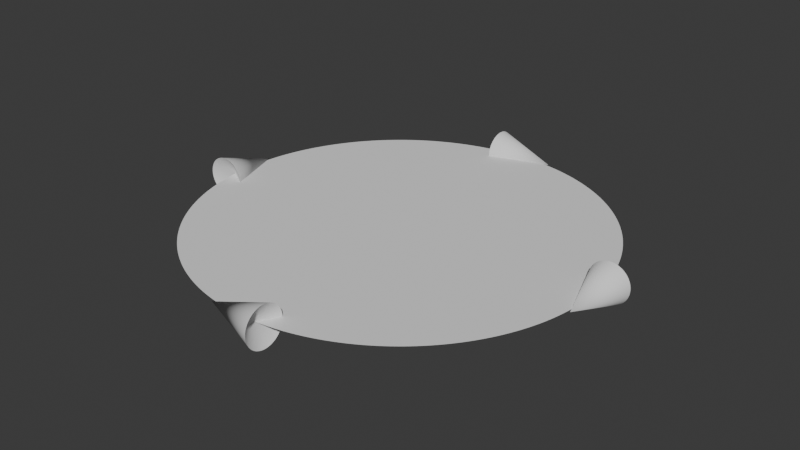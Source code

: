 # Source: example.blend  (saved by Blender 5.1.29; exported with 4.5.12 LTS)
import bpy
from mathutils import Matrix  # noqa: F401  (used for matrix-valued properties, if any)

bpy.ops.wm.read_factory_settings(use_empty=True)
scene = bpy.context.scene
scene.name = 'Scene'

# ---- collections
col_geomviz = bpy.data.collections.new('Geomviz'); scene.collection.children.link(col_geomviz)

# ---- node groups
ng_arrowhead = bpy.data.node_groups.new('Arrowhead', 'GeometryNodeTree')
_s = ng_arrowhead.interface.new_socket(name='Geometry', in_out='OUTPUT', socket_type='NodeSocketGeometry')
_s = ng_arrowhead.interface.new_socket(name='Resolution', in_out='INPUT', socket_type='NodeSocketInt')
_s.default_value = 24
_s.min_value = 3
_s = ng_arrowhead.interface.new_socket(name='Size', in_out='INPUT', socket_type='NodeSocketFloat')
_s.subtype = 'DISTANCE'
_s.default_value = 0.15
_s.min_value = 0.0
_s = ng_arrowhead.interface.new_socket(name='Depth', in_out='INPUT', socket_type='NodeSocketFloat')
_s.subtype = 'DISTANCE'
_s.default_value = 0.2
_s.min_value = 0.0
_s = ng_arrowhead.interface.new_socket(name='Base', in_out='INPUT', socket_type='NodeSocketFloat')
_s.subtype = 'FACTOR'
_s.min_value = 0.0
_s.max_value = 1.0
_N = ng_arrowhead.nodes; _L = ng_arrowhead.links
n0 = _N.new('NodeGroupOutput'); n0.name = 'Group Output'; n0.location = (158, -50)
n1 = _N.new('GeometryNodeMeshCone'); n1.name = 'Cone.001'; n1.location = (-54, 0)
n1.fill_type = 'NONE'
n2 = _N.new('GeometryNodeMeshCone'); n2.name = 'Cone.002'; n2.location = (4, 0)
n2.fill_type = 'NONE'
n3 = _N.new('GeometryNodeJoinGeometry'); n3.name = 'Join Geometry.002'; n3.location = (58, -40)
n3.hide = True
n4 = _N.new('NodeGroupInput'); n4.name = 'Group Input'; n4.location = (-108, 54)
n5 = _N.new('ShaderNodeMath'); n5.name = 'Math.002'; n5.location = (-54, -50)
n5.operation = 'MULTIPLY'
n6 = _N.new('GeometryNodeSetShadeSmooth'); n6.name = 'Set Shade Smooth'; n6.location = (108, -40)
n6.hide = True
n7 = _N.new('NodeReroute'); n7.name = 'Reroute'; n7.location = (-58, 116)
n7.socket_idname = 'NodeSocketInt'
n8 = _N.new('NodeReroute'); n8.name = 'Reroute.001'; n8.location = (-58, 58)
n8.socket_idname = 'NodeSocketFloatDistance'
n9 = _N.new('NodeReroute'); n9.name = 'Reroute.002'; n9.location = (0, -50)
n9.socket_idname = 'NodeSocketGeometry'
_L.new(n4.outputs[3], n5.inputs[1])
_L.new(n5.outputs[0], n2.inputs[5])
_L.new(n4.outputs[0], n1.inputs[0])
_L.new(n4.outputs[1], n1.inputs[4])
_L.new(n4.outputs[2], n1.inputs[5])
_L.new(n4.outputs[2], n5.inputs[0])
_L.new(n2.outputs[0], n3.inputs[0])
_L.new(n6.outputs[0], n0.inputs[0])
_L.new(n3.outputs[0], n6.inputs[0])
_L.new(n4.outputs[0], n7.inputs[0])
_L.new(n7.outputs[0], n2.inputs[0])
_L.new(n4.outputs[1], n8.inputs[0])
_L.new(n8.outputs[0], n2.inputs[4])
_L.new(n1.outputs[0], n9.inputs[0])
_L.new(n9.outputs[0], n3.inputs[0])
n0.is_active_output = True
ng_circle_of_arrowheads = bpy.data.node_groups.new('Circle of arrowheads', 'GeometryNodeTree')
_s = ng_circle_of_arrowheads.interface.new_socket(name='Geometry', in_out='OUTPUT', socket_type='NodeSocketGeometry')
_s = ng_circle_of_arrowheads.interface.new_socket(name='Radius', in_out='INPUT', socket_type='NodeSocketFloat')
_s.default_value = 100.0
_s.min_value = -1e+04
_s.max_value = 1e+04
_s = ng_circle_of_arrowheads.interface.new_socket(name='Resolution', in_out='INPUT', socket_type='NodeSocketInt')
_s.default_value = 24
_s.min_value = 3
_s = ng_circle_of_arrowheads.interface.new_socket(name='Use separation', in_out='INPUT', socket_type='NodeSocketBool')
_s = ng_circle_of_arrowheads.interface.new_socket(name='Arrow separation', in_out='INPUT', socket_type='NodeSocketFloat')
_s.subtype = 'DISTANCE'
_s = ng_circle_of_arrowheads.interface.new_socket(name='Arrow count', in_out='INPUT', socket_type='NodeSocketInt')
_s = ng_circle_of_arrowheads.interface.new_socket(name='Arrow size', in_out='INPUT', socket_type='NodeSocketFloat')
_s.subtype = 'DISTANCE'
_s.default_value = 0.15
_s.min_value = 0.0
_s = ng_circle_of_arrowheads.interface.new_socket(name='Arrow depth', in_out='INPUT', socket_type='NodeSocketFloat')
_s.subtype = 'DISTANCE'
_s.default_value = 0.2
_s.min_value = 0.0
_s = ng_circle_of_arrowheads.interface.new_socket(name='Arrow base', in_out='INPUT', socket_type='NodeSocketFloat')
_s.subtype = 'FACTOR'
_s.min_value = 0.0
_s.max_value = 1.0
_N = ng_circle_of_arrowheads.nodes; _L = ng_circle_of_arrowheads.links
n0 = _N.new('NodeGroupOutput'); n0.name = 'Group Output'; n0.location = (395, 108)
n1 = _N.new('NodeGroupInput'); n1.name = 'Group Input'; n1.location = (89, -876)
n2 = _N.new('GeometryNodeRepeatInput'); n2.name = 'Repeat Input'; n2.location = (6, 84)
n3 = _N.new('GeometryNodeRepeatOutput'); n3.name = 'Repeat Output'; n3.location = (189, 86)
n4 = _N.new('GeometryNodeJoinGeometry'); n4.name = 'Join Geometry.001'; n4.location = (139, 96)
n4.hide = True
n5 = _N.new('GeometryNodeTransform'); n5.name = 'Transform Geometry'; n5.location = (60, 116)
n6 = _N.new('GeometryNodeTransform'); n6.name = 'Transform Geometry.001'; n6.location = (313, -846)
n6.inputs[2].default_value = (1.571, 0.0, 0.0)
n7 = _N.new('ShaderNodeCombineXYZ'); n7.name = 'Combine XYZ'; n7.location = (259, -920)
n8 = _N.new('ShaderNodeMath'); n8.name = 'Math'; n8.location = (-52, 134)
n8.operation = 'DIVIDE'
n8.inputs[0].default_value = 6.283
n9 = _N.new('FunctionNodeAxisAngleToRotation'); n9.name = 'Axis Angle to Rotation'; n9.location = (6, 134)
n10 = _N.new('GeometryNodeSwitch'); n10.name = 'Switch'; n10.location = (1082, 16)
n10.input_type = 'INT'
n11 = _N.new('ShaderNodeMath'); n11.name = 'Math.003'; n11.location = (883, 8)
n11.operation = 'DIVIDE'
n12 = _N.new('ShaderNodeMath'); n12.name = 'Math.006'; n12.location = (941, 8)
n12.operation = 'MINIMUM'
n12.inputs[1].default_value = 1000.0
n13 = _N.new('ShaderNodeMath'); n13.name = 'Math.007'; n13.location = (999, 8)
n13.operation = 'MAXIMUM'
n13.inputs[1].default_value = 1.0
n14 = _N.new('ShaderNodeMath'); n14.name = 'Math.004'; n14.location = (825, 116)
n14.operation = 'MULTIPLY'
n14.inputs[1].default_value = 6.283
n15 = _N.new('GeometryNodeGroup'); n15.name = 'Group'; n15.location = (201, -862)
n15.width = 147
n15.node_tree = ng_arrowhead
n16 = _N.new('NodeFrame'); n16.name = 'Frame.001'; n16.location = (-1118, 39)
n16.label = 'Arrow count by number or separation'
n16.width = 1193
n17 = _N.new('NodeFrame'); n17.name = 'Frame.002'; n17.location = (128, -19)
n17.label = 'Circle of tangent arrows'
n17.width = 1018
n18 = _N.new('NodeFrame'); n18.name = 'Frame.003'; n18.location = (-125, 625)
n18.label = 'Tangent arrow'
n18.width = 849
n19 = _N.new('ShaderNodeMath'); n19.name = 'Math.001'; n19.location = (201, -920)
n19.operation = 'MULTIPLY'
n20 = _N.new('NodeGroupInput'); n20.name = 'Group Input.001'; n20.location = (771, 52)
n21 = _N.new('NodeReroute'); n21.name = 'Reroute'; n21.location = (197, -652)
n21.socket_idname = 'NodeSocketFloat'
n22 = _N.new('NodeReroute'); n22.name = 'Reroute.001'; n22.location = (821, 66)
n22.socket_idname = 'NodeSocketBool'
n23 = _N.new('NodeReroute'); n23.name = 'Reroute.002'; n23.location = (995, 66)
n23.socket_idname = 'NodeSocketBool'
n24 = _N.new('NodeReroute'); n24.name = 'Reroute.003'; n24.location = (821, -38)
n24.socket_idname = 'NodeSocketInt'
n25 = _N.new('NodeReroute'); n25.name = 'Reroute.004'; n25.location = (821, 8)
n25.socket_idname = 'NodeSocketFloatDistance'
n26 = _N.new('NodeReroute'); n26.name = 'Reroute.005'; n26.location = (255, -633)
n26.socket_idname = 'NodeSocketGeometry'
n27 = _N.new('NodeReroute'); n27.name = 'Reroute.006'; n27.location = (72, -7)
n27.socket_idname = 'NodeSocketInt'
n2.pair_with_output(n3)
n1.parent = n18
n2.parent = n17
n3.parent = n17
n4.parent = n17
n5.parent = n17
n6.parent = n18
n7.parent = n18
n8.parent = n17
n9.parent = n17
n10.parent = n16
n11.parent = n16
n12.parent = n16
n13.parent = n16
n14.parent = n16
n15.parent = n18
n19.parent = n18
n20.parent = n16
n21.parent = n18
n22.parent = n16
n23.parent = n16
n24.parent = n16
n25.parent = n16
n26.parent = n18
_L.new(n13.outputs[0], n10.inputs[2])
_L.new(n7.outputs[0], n6.inputs[1])
_L.new(n4.outputs[0], n3.inputs[0])
_L.new(n9.outputs[0], n5.inputs[2])
_L.new(n8.outputs[0], n9.inputs[1])
_L.new(n14.outputs[0], n11.inputs[0])
_L.new(n12.outputs[0], n13.inputs[0])
_L.new(n2.outputs[1], n5.inputs[0])
_L.new(n11.outputs[0], n12.inputs[0])
_L.new(n10.outputs[0], n8.inputs[1])
_L.new(n19.outputs[0], n7.inputs[1])
_L.new(n1.outputs[1], n15.inputs[0])
_L.new(n1.outputs[5], n15.inputs[1])
_L.new(n1.outputs[6], n15.inputs[2])
_L.new(n1.outputs[6], n19.inputs[0])
_L.new(n1.outputs[7], n15.inputs[3])
_L.new(n3.outputs[0], n0.inputs[0])
_L.new(n5.outputs[0], n4.inputs[0])
_L.new(n20.outputs[0], n14.inputs[0])
_L.new(n6.outputs[0], n4.inputs[0])
_L.new(n1.outputs[0], n21.inputs[0])
_L.new(n21.outputs[0], n7.inputs[0])
_L.new(n20.outputs[2], n22.inputs[0])
_L.new(n22.outputs[0], n23.inputs[0])
_L.new(n23.outputs[0], n10.inputs[0])
_L.new(n20.outputs[4], n24.inputs[0])
_L.new(n24.outputs[0], n10.inputs[1])
_L.new(n20.outputs[3], n25.inputs[0])
_L.new(n25.outputs[0], n11.inputs[1])
_L.new(n15.outputs[0], n26.inputs[0])
_L.new(n26.outputs[0], n6.inputs[0])
_L.new(n10.outputs[0], n27.inputs[0])
_L.new(n27.outputs[0], n2.inputs[0])
n0.is_active_output = True
ng_spear_disk = bpy.data.node_groups.new('Spear Disk', 'GeometryNodeTree')
_s = ng_spear_disk.interface.new_socket(name='Geometry', in_out='OUTPUT', socket_type='NodeSocketGeometry')
_s = ng_spear_disk.interface.new_socket(name='Radius', in_out='INPUT', socket_type='NodeSocketFloat')
_s.subtype = 'DISTANCE'
_s.default_value = 1.0
_s = ng_spear_disk.interface.new_socket(name='Normal', in_out='INPUT', socket_type='NodeSocketVector')
_s.subtype = 'DIRECTION'
_s = ng_spear_disk.interface.new_socket(name='Circle resolution', in_out='INPUT', socket_type='NodeSocketInt')
_s.default_value = 256
_s.min_value = 3
ng_spear_disk.interface.new_panel('Arrows')
_s = ng_spear_disk.interface.new_socket(name='Use separation', in_out='INPUT', socket_type='NodeSocketBool')
_s = ng_spear_disk.interface.new_socket(name='Arrow separation', in_out='INPUT', socket_type='NodeSocketFloat')
_s.subtype = 'DISTANCE'
_s.default_value = 1.0
_s = ng_spear_disk.interface.new_socket(name='Arrow count', in_out='INPUT', socket_type='NodeSocketInt')
_s.default_value = 4
_s.min_value = 0
_s = ng_spear_disk.interface.new_socket(name='Arrow size', in_out='INPUT', socket_type='NodeSocketFloat')
_s.subtype = 'DISTANCE'
_s.default_value = 0.1
_s = ng_spear_disk.interface.new_socket(name='Arrow depth', in_out='INPUT', socket_type='NodeSocketFloat')
_s.subtype = 'DISTANCE'
_s.default_value = 0.3
_s = ng_spear_disk.interface.new_socket(name='Arrow base', in_out='INPUT', socket_type='NodeSocketFloat')
_s.subtype = 'FACTOR'
_s.default_value = 0.2
_s.min_value = 0.0
_s.max_value = 1.0
ng_spear_disk.is_modifier = True
_N = ng_spear_disk.nodes; _L = ng_spear_disk.links
n0 = _N.new('NodeGroupOutput'); n0.name = 'Group Output'; n0.location = (140, -47)
n1 = _N.new('GeometryNodeMeshCircle'); n1.name = 'Mesh Circle'; n1.location = (-39, 90)
n1.fill_type = 'NGON'
n2 = _N.new('GeometryNodeGroup'); n2.name = 'Group.001'; n2.location = (-39, 40)
n2.node_tree = ng_circle_of_arrowheads
n3 = _N.new('GeometryNodeJoinGeometry'); n3.name = 'Join Geometry.001'; n3.location = (11, 80)
n4 = _N.new('NodeGroupInput'); n4.name = 'Group Input'; n4.location = (-118, 51)
n5 = _N.new('GeometryNodeTransform'); n5.name = 'Transform Geometry'; n5.location = (247, 77)
n6 = _N.new('FunctionNodeAlignRotationToVector'); n6.name = 'Align Rotation to Vector'; n6.location = (197, 77)
n7 = _N.new('NodeGroupInput'); n7.name = 'Group Input.001'; n7.location = (147, 77)
n8 = _N.new('NodeFrame'); n8.name = 'Frame'; n8.location = (-186, -158)
n8.label = 'Rotate'
n8.width = 605
n9 = _N.new('GeometryNodeViewer'); n9.name = 'Viewer'; n9.location = (11, 30)
n5.parent = n8
n6.parent = n8
n7.parent = n8
_L.new(n5.outputs[0], n0.inputs[0])
_L.new(n1.outputs[0], n3.inputs[0])
_L.new(n4.outputs[0], n1.inputs[1])
_L.new(n3.outputs[0], n5.inputs[0])
_L.new(n6.outputs[0], n5.inputs[2])
_L.new(n4.outputs[2], n1.inputs[0])
_L.new(n7.outputs[1], n6.inputs[2])
_L.new(n2.outputs[0], n3.inputs[0])
_L.new(n2.outputs[0], n9.inputs[0])
_L.new(n4.outputs[5], n2.inputs[4])
_L.new(n4.outputs[4], n2.inputs[3])
_L.new(n4.outputs[3], n2.inputs[2])
_L.new(n4.outputs[6], n2.inputs[5])
_L.new(n4.outputs[7], n2.inputs[6])
_L.new(n4.outputs[8], n2.inputs[7])
_L.new(n4.outputs[0], n2.inputs[0])
_L.new(n4.outputs[2], n2.inputs[1])
n0.is_active_output = True

# ---- world
world_world = bpy.data.worlds.new('World'); scene.world = world_world
world_world.use_nodes = True; world_world.node_tree.nodes.clear()
_N = world_world.node_tree.nodes; _L = world_world.node_tree.links
n0 = _N.new('ShaderNodeOutputWorld'); n0.name = 'World Output'; n0.location = (250, 300)
n1 = _N.new('ShaderNodeBackground'); n1.name = 'Background'; n1.location = (60, 300)
n1.inputs[0].default_value = (0.05088, 0.05088, 0.05088, 1.0)
_L.new(n1.outputs[0], n0.inputs[0])
n0.is_active_output = True
world_world.color = (0.05088, 0.05088, 0.05088)
world_world.sun_shadow_jitter_overblur = 0.0

# ---- meshes
me_empty_mesh = bpy.data.meshes.new('Empty mesh')
me_empty_mesh.from_pydata([], [], [])
me_empty_mesh.update()

# ---- objects
ob_spear_disk = bpy.data.objects.new('Spear Disk', me_empty_mesh)

# ---- transforms, parenting, visibility, modifiers, constraints
ob_spear_disk.location = (0.0, 0.0, 0.0)
_m = ob_spear_disk.modifiers.new('Spear Disk', 'NODES')
_m.node_group = ng_spear_disk
_gi = [s.identifier for s in ng_spear_disk.interface.items_tree if s.item_type == 'SOCKET' and s.in_out == 'INPUT']
_m[_gi[1]] = (0.0, 0.0, 1.0)  # Normal

# ---- collection membership
col_geomviz.objects.link(ob_spear_disk)

# ---- scene / render settings (as saved in the file)
scene.frame_start = 1; scene.frame_end = 200; scene.frame_set(187)
scene.render.engine = 'BLENDER_EEVEE_NEXT'
scene.render.fps = 60
scene.render.bake_bias = 0.0
scene.render.bake_samples = 0
bpy.context.view_layer.update()

# ---- added for rendering (the .blend has no active camera and no usable light): camera, sun
cam_auto = bpy.data.cameras.new('AutoCamera')
cam_auto.lens = 50.0
cam_auto.sensor_width = 36.0
cam_auto.clip_end = 1000.0
ob_auto_camera = bpy.data.objects.new('AutoCamera', cam_auto)
scene.collection.objects.link(ob_auto_camera)
ob_auto_camera.location = (2.88456, -3.46148, 2.30765)
ob_auto_camera.rotation_euler = (1.09748, -7.21219e-08, 0.694738)
scene.camera = ob_auto_camera
light_auto_sun = bpy.data.lights.new('AutoSun', 'SUN')
light_auto_sun.energy = 3.0
light_auto_sun.angle = 0.0523599
ob_auto_sun = bpy.data.objects.new('AutoSun', light_auto_sun)
scene.collection.objects.link(ob_auto_sun)
ob_auto_sun.rotation_euler = (0.872665, 0.174533, 0.523599)
bpy.context.view_layer.update()
